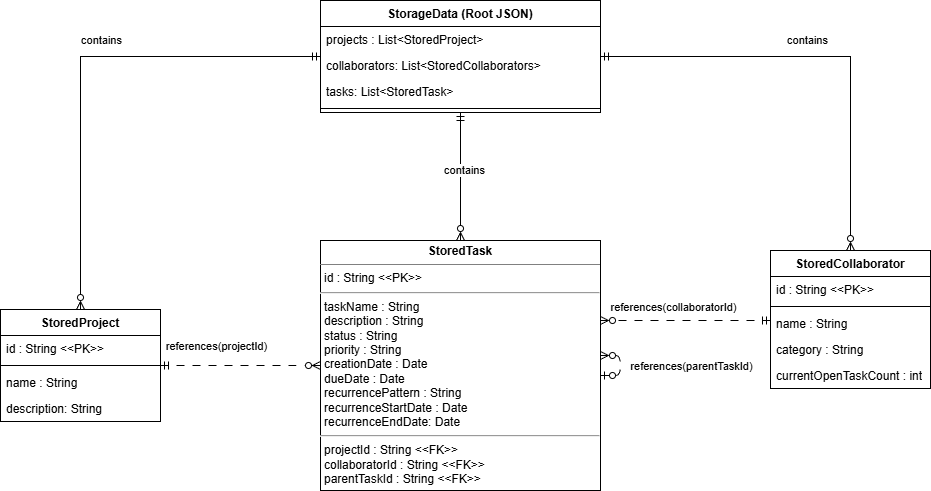

The diagram above was exported from draw.io. Its source (the exported page's mxGraphModel, read from the mxfile embedded in the PNG):
<mxGraphModel dx="2276" dy="849" grid="1" gridSize="10" guides="1" tooltips="1" connect="1" arrows="1" fold="1" page="1" pageScale="1" pageWidth="850" pageHeight="1100" math="0" shadow="0">
  <root>
    <mxCell id="0" />
    <mxCell id="1" parent="0" />
    <mxCell id="_f0Slk88Noa8_H3V7jsk-17" edge="1" parent="1" source="_f0Slk88Noa8_H3V7jsk-1" style="edgeStyle=orthogonalEdgeStyle;rounded=0;orthogonalLoop=1;jettySize=auto;html=1;startArrow=ERmandOne;startFill=0;endArrow=ERzeroToMany;endFill=0;" target="_f0Slk88Noa8_H3V7jsk-16">
      <mxGeometry relative="1" as="geometry" />
    </mxCell>
    <mxCell id="_f0Slk88Noa8_H3V7jsk-45" connectable="0" parent="_f0Slk88Noa8_H3V7jsk-17" style="edgeLabel;html=1;align=center;verticalAlign=middle;resizable=0;points=[];" value="contains" vertex="1">
      <mxGeometry relative="1" x="-0.1094" y="3" as="geometry">
        <mxPoint as="offset" />
      </mxGeometry>
    </mxCell>
    <mxCell id="_f0Slk88Noa8_H3V7jsk-26" edge="1" parent="1" source="_f0Slk88Noa8_H3V7jsk-1" style="edgeStyle=orthogonalEdgeStyle;rounded=0;orthogonalLoop=1;jettySize=auto;html=1;endArrow=ERzeroToMany;endFill=0;startArrow=ERmandOne;startFill=0;" target="_f0Slk88Noa8_H3V7jsk-21">
      <mxGeometry relative="1" as="geometry" />
    </mxCell>
    <mxCell id="_f0Slk88Noa8_H3V7jsk-28" connectable="0" parent="_f0Slk88Noa8_H3V7jsk-26" style="edgeLabel;html=1;align=center;verticalAlign=middle;resizable=0;points=[];" value="contains" vertex="1">
      <mxGeometry relative="1" x="0.3233" y="4" as="geometry">
        <mxPoint x="16" y="-103" as="offset" />
      </mxGeometry>
    </mxCell>
    <mxCell id="_f0Slk88Noa8_H3V7jsk-35" edge="1" parent="1" source="_f0Slk88Noa8_H3V7jsk-1" style="edgeStyle=orthogonalEdgeStyle;rounded=0;orthogonalLoop=1;jettySize=auto;html=1;endArrow=ERzeroToMany;endFill=0;startArrow=ERmandOne;startFill=0;" target="_f0Slk88Noa8_H3V7jsk-29">
      <mxGeometry relative="1" as="geometry" />
    </mxCell>
    <mxCell id="_f0Slk88Noa8_H3V7jsk-36" connectable="0" parent="_f0Slk88Noa8_H3V7jsk-35" style="edgeLabel;html=1;align=center;verticalAlign=middle;resizable=0;points=[];" value="contains" vertex="1">
      <mxGeometry relative="1" x="-0.0733" y="-2" as="geometry">
        <mxPoint y="-19" as="offset" />
      </mxGeometry>
    </mxCell>
    <mxCell id="_f0Slk88Noa8_H3V7jsk-1" parent="1" style="swimlane;fontStyle=1;align=center;verticalAlign=top;childLayout=stackLayout;horizontal=1;startSize=26;horizontalStack=0;resizeParent=1;resizeParentMax=0;resizeLast=0;collapsible=1;marginBottom=0;whiteSpace=wrap;html=1;" value="StorageData (Root JSON)" vertex="1">
      <mxGeometry height="112" width="280" x="280" y="120" as="geometry" />
    </mxCell>
    <mxCell id="_f0Slk88Noa8_H3V7jsk-5" parent="_f0Slk88Noa8_H3V7jsk-1" style="text;strokeColor=none;fillColor=none;align=left;verticalAlign=top;spacingLeft=4;spacingRight=4;overflow=hidden;rotatable=0;points=[[0,0.5],[1,0.5]];portConstraint=eastwest;whiteSpace=wrap;html=1;" value="projects : List&amp;lt;StoredProject&amp;gt;" vertex="1">
      <mxGeometry height="26" width="280" y="26" as="geometry" />
    </mxCell>
    <mxCell id="_f0Slk88Noa8_H3V7jsk-2" parent="_f0Slk88Noa8_H3V7jsk-1" style="text;strokeColor=none;fillColor=none;align=left;verticalAlign=top;spacingLeft=4;spacingRight=4;overflow=hidden;rotatable=0;points=[[0,0.5],[1,0.5]];portConstraint=eastwest;whiteSpace=wrap;html=1;" value="collaborators: List&amp;lt;StoredCollaborators&amp;gt;" vertex="1">
      <mxGeometry height="26" width="280" y="52" as="geometry" />
    </mxCell>
    <mxCell id="_f0Slk88Noa8_H3V7jsk-6" parent="_f0Slk88Noa8_H3V7jsk-1" style="text;strokeColor=none;fillColor=none;align=left;verticalAlign=top;spacingLeft=4;spacingRight=4;overflow=hidden;rotatable=0;points=[[0,0.5],[1,0.5]];portConstraint=eastwest;whiteSpace=wrap;html=1;" value="tasks: List&amp;lt;StoredTask&amp;gt;" vertex="1">
      <mxGeometry height="26" width="280" y="78" as="geometry" />
    </mxCell>
    <mxCell id="_f0Slk88Noa8_H3V7jsk-3" parent="_f0Slk88Noa8_H3V7jsk-1" style="line;strokeWidth=1;fillColor=none;align=left;verticalAlign=middle;spacingTop=-1;spacingLeft=3;spacingRight=3;rotatable=0;labelPosition=right;points=[];portConstraint=eastwest;strokeColor=inherit;" value="" vertex="1">
      <mxGeometry height="8" width="280" y="104" as="geometry" />
    </mxCell>
    <mxCell id="_f0Slk88Noa8_H3V7jsk-16" parent="1" style="verticalAlign=top;align=left;overflow=fill;html=1;whiteSpace=wrap;" value="&lt;p style=&quot;margin:0px;margin-top:4px;text-align:center;&quot;&gt;&lt;b&gt;StoredTask&lt;/b&gt;&lt;/p&gt;&lt;hr size=&quot;1&quot; style=&quot;border-style:solid;&quot;&gt;&lt;p style=&quot;margin:0px;margin-left:4px;&quot;&gt;id : String &amp;lt;&amp;lt;PK&amp;gt;&amp;gt;&lt;/p&gt;&lt;hr&gt;&lt;p style=&quot;margin:0px;margin-left:4px;&quot;&gt;taskName : String&lt;/p&gt;&lt;p style=&quot;margin:0px;margin-left:4px;&quot;&gt;description : String&lt;/p&gt;&lt;p style=&quot;margin:0px;margin-left:4px;&quot;&gt;status : String&lt;/p&gt;&lt;p style=&quot;margin:0px;margin-left:4px;&quot;&gt;priority : String&lt;/p&gt;&lt;p style=&quot;margin:0px;margin-left:4px;&quot;&gt;creationDate : Date&lt;/p&gt;&lt;p style=&quot;margin:0px;margin-left:4px;&quot;&gt;dueDate : Date&lt;/p&gt;&lt;p style=&quot;margin:0px;margin-left:4px;&quot;&gt;recurrencePattern : String&lt;/p&gt;&lt;p style=&quot;margin:0px;margin-left:4px;&quot;&gt;recurrenceStartDate : Date&lt;/p&gt;&lt;p style=&quot;margin:0px;margin-left:4px;&quot;&gt;recurrenceEndDate: Date&lt;/p&gt;&lt;hr&gt;&lt;p style=&quot;margin:0px;margin-left:4px;&quot;&gt;projectId : String &amp;lt;&amp;lt;FK&amp;gt;&amp;gt;&lt;/p&gt;&lt;p style=&quot;margin:0px;margin-left:4px;&quot;&gt;collaboratorId : String &amp;lt;&amp;lt;FK&amp;gt;&amp;gt;&lt;/p&gt;&lt;p style=&quot;margin:0px;margin-left:4px;&quot;&gt;parentTaskId : String &amp;lt;&amp;lt;FK&amp;gt;&amp;gt;&lt;/p&gt;" vertex="1">
      <mxGeometry height="250" width="280" x="280" y="360" as="geometry" />
    </mxCell>
    <mxCell id="_f0Slk88Noa8_H3V7jsk-19" edge="1" parent="1" source="_f0Slk88Noa8_H3V7jsk-16" style="endArrow=ERzeroToOne;html=1;rounded=0;edgeStyle=orthogonalEdgeStyle;curved=1;dashed=1;startArrow=ERzeroToMany;startFill=0;endFill=0;elbow=horizontal;dashPattern=8 8;" target="_f0Slk88Noa8_H3V7jsk-16" value="">
      <mxGeometry height="50" relative="1" width="50" as="geometry">
        <mxPoint x="740" y="540" as="sourcePoint" />
        <mxPoint x="790" y="490" as="targetPoint" />
      </mxGeometry>
    </mxCell>
    <mxCell id="_f0Slk88Noa8_H3V7jsk-20" connectable="0" parent="_f0Slk88Noa8_H3V7jsk-19" style="edgeLabel;html=1;align=center;verticalAlign=middle;resizable=0;points=[];" value="references(parentTaskId)" vertex="1">
      <mxGeometry relative="1" x="0.5667" as="geometry">
        <mxPoint x="77" y="-10" as="offset" />
      </mxGeometry>
    </mxCell>
    <mxCell id="_f0Slk88Noa8_H3V7jsk-42" edge="1" parent="1" source="_f0Slk88Noa8_H3V7jsk-21" style="edgeStyle=orthogonalEdgeStyle;rounded=0;orthogonalLoop=1;jettySize=auto;html=1;dashed=1;dashPattern=8 8;endArrow=ERzeroToMany;endFill=0;startArrow=ERmandOne;startFill=0;" target="_f0Slk88Noa8_H3V7jsk-16">
      <mxGeometry relative="1" as="geometry" />
    </mxCell>
    <mxCell id="_f0Slk88Noa8_H3V7jsk-44" connectable="0" parent="_f0Slk88Noa8_H3V7jsk-42" style="edgeLabel;html=1;align=center;verticalAlign=middle;resizable=0;points=[];" value="references(projectId)" vertex="1">
      <mxGeometry relative="1" x="-0.1534" y="3" as="geometry">
        <mxPoint x="-13" y="-17" as="offset" />
      </mxGeometry>
    </mxCell>
    <mxCell id="_f0Slk88Noa8_H3V7jsk-21" parent="1" style="swimlane;fontStyle=1;align=center;verticalAlign=top;childLayout=stackLayout;horizontal=1;startSize=26;horizontalStack=0;resizeParent=1;resizeParentMax=0;resizeLast=0;collapsible=1;marginBottom=0;whiteSpace=wrap;html=1;" value="StoredProject" vertex="1">
      <mxGeometry height="112" width="160" x="-40" y="429" as="geometry" />
    </mxCell>
    <mxCell id="_f0Slk88Noa8_H3V7jsk-22" parent="_f0Slk88Noa8_H3V7jsk-21" style="text;strokeColor=none;fillColor=none;align=left;verticalAlign=top;spacingLeft=4;spacingRight=4;overflow=hidden;rotatable=0;points=[[0,0.5],[1,0.5]];portConstraint=eastwest;whiteSpace=wrap;html=1;" value="id : String &amp;lt;&amp;lt;PK&amp;gt;&amp;gt;" vertex="1">
      <mxGeometry height="26" width="160" y="26" as="geometry" />
    </mxCell>
    <mxCell id="_f0Slk88Noa8_H3V7jsk-23" parent="_f0Slk88Noa8_H3V7jsk-21" style="line;strokeWidth=1;fillColor=none;align=left;verticalAlign=middle;spacingTop=-1;spacingLeft=3;spacingRight=3;rotatable=0;labelPosition=right;points=[];portConstraint=eastwest;strokeColor=inherit;" value="" vertex="1">
      <mxGeometry height="8" width="160" y="52" as="geometry" />
    </mxCell>
    <mxCell id="_f0Slk88Noa8_H3V7jsk-24" parent="_f0Slk88Noa8_H3V7jsk-21" style="text;strokeColor=none;fillColor=none;align=left;verticalAlign=top;spacingLeft=4;spacingRight=4;overflow=hidden;rotatable=0;points=[[0,0.5],[1,0.5]];portConstraint=eastwest;whiteSpace=wrap;html=1;" value="name : String" vertex="1">
      <mxGeometry height="26" width="160" y="60" as="geometry" />
    </mxCell>
    <mxCell id="_f0Slk88Noa8_H3V7jsk-25" parent="_f0Slk88Noa8_H3V7jsk-21" style="text;strokeColor=none;fillColor=none;align=left;verticalAlign=top;spacingLeft=4;spacingRight=4;overflow=hidden;rotatable=0;points=[[0,0.5],[1,0.5]];portConstraint=eastwest;whiteSpace=wrap;html=1;" value="description: String" vertex="1">
      <mxGeometry height="26" width="160" y="86" as="geometry" />
    </mxCell>
    <mxCell id="_f0Slk88Noa8_H3V7jsk-41" edge="1" parent="1" source="_f0Slk88Noa8_H3V7jsk-29" style="edgeStyle=orthogonalEdgeStyle;rounded=0;orthogonalLoop=1;jettySize=auto;html=1;dashed=1;dashPattern=8 8;endArrow=ERzeroToMany;endFill=0;startArrow=ERmandOne;startFill=0;" target="_f0Slk88Noa8_H3V7jsk-16">
      <mxGeometry relative="1" as="geometry">
        <Array as="points">
          <mxPoint x="690" y="440" />
          <mxPoint x="690" y="440" />
        </Array>
      </mxGeometry>
    </mxCell>
    <mxCell id="_f0Slk88Noa8_H3V7jsk-43" connectable="0" parent="_f0Slk88Noa8_H3V7jsk-41" style="edgeLabel;html=1;align=center;verticalAlign=middle;resizable=0;points=[];" value="references(collaboratorId)" vertex="1">
      <mxGeometry relative="1" x="0.1534" y="-2" as="geometry">
        <mxPoint y="-12" as="offset" />
      </mxGeometry>
    </mxCell>
    <mxCell id="_f0Slk88Noa8_H3V7jsk-29" parent="1" style="swimlane;fontStyle=1;align=center;verticalAlign=top;childLayout=stackLayout;horizontal=1;startSize=26;horizontalStack=0;resizeParent=1;resizeParentMax=0;resizeLast=0;collapsible=1;marginBottom=0;whiteSpace=wrap;html=1;" value="StoredCollaborator" vertex="1">
      <mxGeometry height="138" width="160" x="730" y="370" as="geometry" />
    </mxCell>
    <mxCell id="_f0Slk88Noa8_H3V7jsk-30" parent="_f0Slk88Noa8_H3V7jsk-29" style="text;strokeColor=none;fillColor=none;align=left;verticalAlign=top;spacingLeft=4;spacingRight=4;overflow=hidden;rotatable=0;points=[[0,0.5],[1,0.5]];portConstraint=eastwest;whiteSpace=wrap;html=1;" value="id : String &amp;lt;&amp;lt;PK&amp;gt;&amp;gt;" vertex="1">
      <mxGeometry height="26" width="160" y="26" as="geometry" />
    </mxCell>
    <mxCell id="_f0Slk88Noa8_H3V7jsk-31" parent="_f0Slk88Noa8_H3V7jsk-29" style="line;strokeWidth=1;fillColor=none;align=left;verticalAlign=middle;spacingTop=-1;spacingLeft=3;spacingRight=3;rotatable=0;labelPosition=right;points=[];portConstraint=eastwest;strokeColor=inherit;" value="" vertex="1">
      <mxGeometry height="8" width="160" y="52" as="geometry" />
    </mxCell>
    <mxCell id="_f0Slk88Noa8_H3V7jsk-32" parent="_f0Slk88Noa8_H3V7jsk-29" style="text;strokeColor=none;fillColor=none;align=left;verticalAlign=top;spacingLeft=4;spacingRight=4;overflow=hidden;rotatable=0;points=[[0,0.5],[1,0.5]];portConstraint=eastwest;whiteSpace=wrap;html=1;" value="name : String" vertex="1">
      <mxGeometry height="26" width="160" y="60" as="geometry" />
    </mxCell>
    <mxCell id="_f0Slk88Noa8_H3V7jsk-33" parent="_f0Slk88Noa8_H3V7jsk-29" style="text;strokeColor=none;fillColor=none;align=left;verticalAlign=top;spacingLeft=4;spacingRight=4;overflow=hidden;rotatable=0;points=[[0,0.5],[1,0.5]];portConstraint=eastwest;whiteSpace=wrap;html=1;" value="category : String" vertex="1">
      <mxGeometry height="26" width="160" y="86" as="geometry" />
    </mxCell>
    <mxCell id="_f0Slk88Noa8_H3V7jsk-34" parent="_f0Slk88Noa8_H3V7jsk-29" style="text;strokeColor=none;fillColor=none;align=left;verticalAlign=top;spacingLeft=4;spacingRight=4;overflow=hidden;rotatable=0;points=[[0,0.5],[1,0.5]];portConstraint=eastwest;whiteSpace=wrap;html=1;" value="currentOpenTaskCount : int" vertex="1">
      <mxGeometry height="26" width="160" y="112" as="geometry" />
    </mxCell>
  </root>
</mxGraphModel>